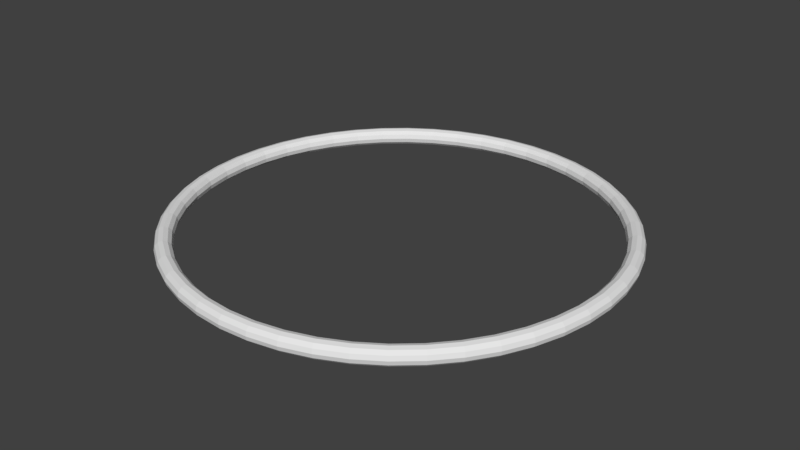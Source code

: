 # Source: ring.blend  (saved by Blender 2.79.0; exported with 4.5.12 LTS)
import bpy
from mathutils import Matrix  # noqa: F401  (used for matrix-valued properties, if any)

bpy.ops.wm.read_factory_settings(use_empty=True)
scene = bpy.context.scene
scene.name = 'Scene'

# ---- collections
col_collection_1 = bpy.data.collections.new('Collection 1'); scene.collection.children.link(col_collection_1)

# ---- world
world_world = bpy.data.worlds.new('World'); scene.world = world_world
world_world.color = (0.05088, 0.05088, 0.05088)
world_world.use_sun_shadow = False
world_world.sun_shadow_jitter_overblur = 0.0
world_world.cycles.sampling_method = 'MANUAL'

# ---- meshes
me_torus = bpy.data.meshes.new('Torus')
me_torus.from_pydata([(1.04, 0.0, 0.0), (1.035, 0.0, 0.02), (1.02, 0.0, 0.03464), (1.0, 0.0, 0.04), (0.98, 0.0, 0.03464), (0.9654, 0.0, 0.02), (0.96, 0.0, 4.899e-18), (0.9654, 0.0, -0.02), (0.98, 0.0, -0.03464), (1.0, 0.0, -0.04), (1.02, 0.0, -0.03464), (1.035, 0.0, -0.02), (1.031, 0.1357, 0.0), (1.026, 0.135, 0.02), (1.011, 0.1331, 0.03464), (0.9914, 0.1305, 0.04), (0.9716, 0.1279, 0.03464), (0.9571, 0.126, 0.02), (0.9518, 0.1253, 4.899e-18), (0.9571, 0.126, -0.02), (0.9716, 0.1279, -0.03464), (0.9914, 0.1305, -0.04), (1.011, 0.1331, -0.03464), (1.026, 0.135, -0.02), (1.005, 0.2692, 0.0), (0.9994, 0.2678, 0.02), (0.9852, 0.264, 0.03464), (0.9659, 0.2588, 0.04), (0.9466, 0.2536, 0.03464), (0.9325, 0.2499, 0.02), (0.9273, 0.2485, 4.899e-18), (0.9325, 0.2499, -0.02), (0.9466, 0.2536, -0.03464), (0.9659, 0.2588, -0.04), (0.9852, 0.264, -0.03464), (0.9994, 0.2678, -0.02), (0.9608, 0.398, 0.0), (0.9559, 0.3959, 0.02), (0.9424, 0.3903, 0.03464), (0.9239, 0.3827, 0.04), (0.9054, 0.375, 0.03464), (0.8919, 0.3694, 0.02), (0.8869, 0.3674, 4.899e-18), (0.8919, 0.3694, -0.02), (0.9054, 0.375, -0.03464), (0.9239, 0.3827, -0.04), (0.9424, 0.3903, -0.03464), (0.9559, 0.3959, -0.02), (0.9007, 0.52, 0.0), (0.896, 0.5173, 0.02), (0.8833, 0.51, 0.03464), (0.866, 0.5, 0.04), (0.8487, 0.49, 0.03464), (0.836, 0.4827, 0.02), (0.8314, 0.48, 4.899e-18), (0.836, 0.4827, -0.02), (0.8487, 0.49, -0.03464), (0.866, 0.5, -0.04), (0.8833, 0.51, -0.03464), (0.896, 0.5173, -0.02), (0.8251, 0.6331, 0.0), (0.8208, 0.6298, 0.02), (0.8092, 0.6209, 0.03464), (0.7934, 0.6088, 0.04), (0.7775, 0.5966, 0.03464), (0.7659, 0.5877, 0.02), (0.7616, 0.5844, 4.899e-18), (0.7659, 0.5877, -0.02), (0.7775, 0.5966, -0.03464), (0.7934, 0.6088, -0.04), (0.8092, 0.6209, -0.03464), (0.8208, 0.6298, -0.02), (0.7354, 0.7354, 0.0), (0.7316, 0.7316, 0.02), (0.7212, 0.7212, 0.03464), (0.7071, 0.7071, 0.04), (0.693, 0.693, 0.03464), (0.6826, 0.6826, 0.02), (0.6788, 0.6788, 4.899e-18), (0.6826, 0.6826, -0.02), (0.693, 0.693, -0.03464), (0.7071, 0.7071, -0.04), (0.7212, 0.7212, -0.03464), (0.7316, 0.7316, -0.02), (0.6331, 0.8251, 0.0), (0.6298, 0.8208, 0.02), (0.6209, 0.8092, 0.03464), (0.6088, 0.7934, 0.04), (0.5966, 0.7775, 0.03464), (0.5877, 0.7659, 0.02), (0.5844, 0.7616, 4.899e-18), (0.5877, 0.7659, -0.02), (0.5966, 0.7775, -0.03464), (0.6088, 0.7934, -0.04), (0.6209, 0.8092, -0.03464), (0.6298, 0.8208, -0.02), (0.52, 0.9007, 0.0), (0.5173, 0.896, 0.02), (0.51, 0.8833, 0.03464), (0.5, 0.866, 0.04), (0.49, 0.8487, 0.03464), (0.4827, 0.836, 0.02), (0.48, 0.8314, 4.899e-18), (0.4827, 0.836, -0.02), (0.49, 0.8487, -0.03464), (0.5, 0.866, -0.04), (0.51, 0.8833, -0.03464), (0.5173, 0.896, -0.02), (0.398, 0.9608, 0.0), (0.3959, 0.9559, 0.02), (0.3903, 0.9424, 0.03464), (0.3827, 0.9239, 0.04), (0.375, 0.9054, 0.03464), (0.3694, 0.8919, 0.02), (0.3674, 0.8869, 4.899e-18), (0.3694, 0.8919, -0.02), (0.375, 0.9054, -0.03464), (0.3827, 0.9239, -0.04), (0.3903, 0.9424, -0.03464), (0.3959, 0.9559, -0.02), (0.2692, 1.005, 0.0), (0.2678, 0.9994, 0.02), (0.264, 0.9852, 0.03464), (0.2588, 0.9659, 0.04), (0.2536, 0.9466, 0.03464), (0.2499, 0.9325, 0.02), (0.2485, 0.9273, 4.899e-18), (0.2499, 0.9325, -0.02), (0.2536, 0.9466, -0.03464), (0.2588, 0.9659, -0.04), (0.264, 0.9852, -0.03464), (0.2678, 0.9994, -0.02), (0.1357, 1.031, 0.0), (0.135, 1.026, 0.02), (0.1331, 1.011, 0.03464), (0.1305, 0.9914, 0.04), (0.1279, 0.9716, 0.03464), (0.126, 0.9571, 0.02), (0.1253, 0.9518, 4.899e-18), (0.126, 0.9571, -0.02), (0.1279, 0.9716, -0.03464), (0.1305, 0.9914, -0.04), (0.1331, 1.011, -0.03464), (0.135, 1.026, -0.02), (7.852e-08, 1.04, 0.0), (7.811e-08, 1.035, 0.02), (7.701e-08, 1.02, 0.03464), (7.55e-08, 1.0, 0.04), (7.399e-08, 0.98, 0.03464), (7.288e-08, 0.9654, 0.02), (7.248e-08, 0.96, 4.899e-18), (7.288e-08, 0.9654, -0.02), (7.399e-08, 0.98, -0.03464), (7.55e-08, 1.0, -0.04), (7.701e-08, 1.02, -0.03464), (7.811e-08, 1.035, -0.02), (-0.1357, 1.031, 0.0), (-0.135, 1.026, 0.02), (-0.1331, 1.011, 0.03464), (-0.1305, 0.9914, 0.04), (-0.1279, 0.9716, 0.03464), (-0.126, 0.9571, 0.02), (-0.1253, 0.9518, 4.899e-18), (-0.126, 0.9571, -0.02), (-0.1279, 0.9716, -0.03464), (-0.1305, 0.9914, -0.04), (-0.1331, 1.011, -0.03464), (-0.135, 1.026, -0.02), (-0.2692, 1.005, 0.0), (-0.2678, 0.9994, 0.02), (-0.264, 0.9852, 0.03464), (-0.2588, 0.9659, 0.04), (-0.2536, 0.9466, 0.03464), (-0.2499, 0.9325, 0.02), (-0.2485, 0.9273, 4.899e-18), (-0.2499, 0.9325, -0.02), (-0.2536, 0.9466, -0.03464), (-0.2588, 0.9659, -0.04), (-0.264, 0.9852, -0.03464), (-0.2678, 0.9994, -0.02), (-0.398, 0.9608, 0.0), (-0.3959, 0.9559, 0.02), (-0.3903, 0.9424, 0.03464), (-0.3827, 0.9239, 0.04), (-0.375, 0.9054, 0.03464), (-0.3694, 0.8919, 0.02), (-0.3674, 0.8869, 4.899e-18), (-0.3694, 0.8919, -0.02), (-0.375, 0.9054, -0.03464), (-0.3827, 0.9239, -0.04), (-0.3903, 0.9424, -0.03464), (-0.3959, 0.9559, -0.02), (-0.52, 0.9007, 0.0), (-0.5173, 0.896, 0.02), (-0.51, 0.8833, 0.03464), (-0.5, 0.866, 0.04), (-0.49, 0.8487, 0.03464), (-0.4827, 0.836, 0.02), (-0.48, 0.8314, 4.899e-18), (-0.4827, 0.836, -0.02), (-0.49, 0.8487, -0.03464), (-0.5, 0.866, -0.04), (-0.51, 0.8833, -0.03464), (-0.5173, 0.896, -0.02), (-0.6331, 0.8251, 0.0), (-0.6298, 0.8208, 0.02), (-0.6209, 0.8092, 0.03464), (-0.6088, 0.7934, 0.04), (-0.5966, 0.7775, 0.03464), (-0.5877, 0.7659, 0.02), (-0.5844, 0.7616, 4.899e-18), (-0.5877, 0.7659, -0.02), (-0.5966, 0.7775, -0.03464), (-0.6088, 0.7934, -0.04), (-0.6209, 0.8092, -0.03464), (-0.6298, 0.8208, -0.02), (-0.7354, 0.7354, 0.0), (-0.7316, 0.7316, 0.02), (-0.7212, 0.7212, 0.03464), (-0.7071, 0.7071, 0.04), (-0.693, 0.693, 0.03464), (-0.6826, 0.6826, 0.02), (-0.6788, 0.6788, 4.899e-18), (-0.6826, 0.6826, -0.02), (-0.693, 0.693, -0.03464), (-0.7071, 0.7071, -0.04), (-0.7212, 0.7212, -0.03464), (-0.7316, 0.7316, -0.02), (-0.8251, 0.6331, 0.0), (-0.8208, 0.6298, 0.02), (-0.8092, 0.6209, 0.03464), (-0.7934, 0.6088, 0.04), (-0.7775, 0.5966, 0.03464), (-0.7659, 0.5877, 0.02), (-0.7616, 0.5844, 4.899e-18), (-0.7659, 0.5877, -0.02), (-0.7775, 0.5966, -0.03464), (-0.7934, 0.6088, -0.04), (-0.8092, 0.6209, -0.03464), (-0.8208, 0.6298, -0.02), (-0.9007, 0.52, 0.0), (-0.896, 0.5173, 0.02), (-0.8833, 0.51, 0.03464), (-0.866, 0.5, 0.04), (-0.8487, 0.49, 0.03464), (-0.836, 0.4827, 0.02), (-0.8314, 0.48, 4.899e-18), (-0.836, 0.4827, -0.02), (-0.8487, 0.49, -0.03464), (-0.866, 0.5, -0.04), (-0.8833, 0.51, -0.03464), (-0.896, 0.5173, -0.02), (-0.9608, 0.398, 0.0), (-0.9559, 0.3959, 0.02), (-0.9424, 0.3903, 0.03464), (-0.9239, 0.3827, 0.04), (-0.9054, 0.375, 0.03464), (-0.8919, 0.3694, 0.02), (-0.8869, 0.3674, 4.899e-18), (-0.8919, 0.3694, -0.02), (-0.9054, 0.375, -0.03464), (-0.9239, 0.3827, -0.04), (-0.9424, 0.3903, -0.03464), (-0.9559, 0.3959, -0.02), (-1.005, 0.2692, 0.0), (-0.9994, 0.2678, 0.02), (-0.9852, 0.264, 0.03464), (-0.9659, 0.2588, 0.04), (-0.9466, 0.2536, 0.03464), (-0.9325, 0.2499, 0.02), (-0.9273, 0.2485, 4.899e-18), (-0.9325, 0.2499, -0.02), (-0.9466, 0.2536, -0.03464), (-0.9659, 0.2588, -0.04), (-0.9852, 0.264, -0.03464), (-0.9994, 0.2678, -0.02), (-1.031, 0.1357, 0.0), (-1.026, 0.135, 0.02), (-1.011, 0.1331, 0.03464), (-0.9914, 0.1305, 0.04), (-0.9716, 0.1279, 0.03464), (-0.9571, 0.126, 0.02), (-0.9518, 0.1253, 4.899e-18), (-0.9571, 0.126, -0.02), (-0.9716, 0.1279, -0.03464), (-0.9914, 0.1305, -0.04), (-1.011, 0.1331, -0.03464), (-1.026, 0.135, -0.02), (-1.04, 9.092e-08, 0.0), (-1.035, 9.045e-08, 0.02), (-1.02, 8.917e-08, 0.03464), (-1.0, 8.742e-08, 0.04), (-0.98, 8.567e-08, 0.03464), (-0.9654, 8.439e-08, 0.02), (-0.96, 8.393e-08, 4.899e-18), (-0.9654, 8.439e-08, -0.02), (-0.98, 8.567e-08, -0.03464), (-1.0, 8.742e-08, -0.04), (-1.02, 8.917e-08, -0.03464), (-1.035, 9.045e-08, -0.02), (-1.031, -0.1357, 0.0), (-1.026, -0.135, 0.02), (-1.011, -0.1331, 0.03464), (-0.9914, -0.1305, 0.04), (-0.9716, -0.1279, 0.03464), (-0.9571, -0.126, 0.02), (-0.9518, -0.1253, 4.899e-18), (-0.9571, -0.126, -0.02), (-0.9716, -0.1279, -0.03464), (-0.9914, -0.1305, -0.04), (-1.011, -0.1331, -0.03464), (-1.026, -0.135, -0.02), (-1.005, -0.2692, 0.0), (-0.9994, -0.2678, 0.02), (-0.9852, -0.264, 0.03464), (-0.9659, -0.2588, 0.04), (-0.9466, -0.2536, 0.03464), (-0.9325, -0.2499, 0.02), (-0.9273, -0.2485, 4.899e-18), (-0.9325, -0.2499, -0.02), (-0.9466, -0.2536, -0.03464), (-0.9659, -0.2588, -0.04), (-0.9852, -0.264, -0.03464), (-0.9994, -0.2678, -0.02), (-0.9608, -0.398, 0.0), (-0.9559, -0.3959, 0.02), (-0.9424, -0.3903, 0.03464), (-0.9239, -0.3827, 0.04), (-0.9054, -0.375, 0.03464), (-0.8919, -0.3694, 0.02), (-0.8869, -0.3674, 4.899e-18), (-0.8919, -0.3694, -0.02), (-0.9054, -0.375, -0.03464), (-0.9239, -0.3827, -0.04), (-0.9424, -0.3903, -0.03464), (-0.9559, -0.3959, -0.02), (-0.9007, -0.52, 0.0), (-0.896, -0.5173, 0.02), (-0.8833, -0.51, 0.03464), (-0.866, -0.5, 0.04), (-0.8487, -0.49, 0.03464), (-0.836, -0.4827, 0.02), (-0.8314, -0.48, 4.899e-18), (-0.836, -0.4827, -0.02), (-0.8487, -0.49, -0.03464), (-0.866, -0.5, -0.04), (-0.8833, -0.51, -0.03464), (-0.896, -0.5173, -0.02), (-0.8251, -0.6331, 0.0), (-0.8208, -0.6298, 0.02), (-0.8092, -0.6209, 0.03464), (-0.7934, -0.6088, 0.04), (-0.7775, -0.5966, 0.03464), (-0.7659, -0.5877, 0.02), (-0.7616, -0.5844, 4.899e-18), (-0.7659, -0.5877, -0.02), (-0.7775, -0.5966, -0.03464), (-0.7934, -0.6088, -0.04), (-0.8092, -0.6209, -0.03464), (-0.8208, -0.6298, -0.02), (-0.7354, -0.7354, 0.0), (-0.7316, -0.7316, 0.02), (-0.7212, -0.7212, 0.03464), (-0.7071, -0.7071, 0.04), (-0.693, -0.693, 0.03464), (-0.6826, -0.6826, 0.02), (-0.6788, -0.6788, 4.899e-18), (-0.6826, -0.6826, -0.02), (-0.693, -0.693, -0.03464), (-0.7071, -0.7071, -0.04), (-0.7212, -0.7212, -0.03464), (-0.7316, -0.7316, -0.02), (-0.6331, -0.8251, 0.0), (-0.6298, -0.8208, 0.02), (-0.6209, -0.8092, 0.03464), (-0.6088, -0.7934, 0.04), (-0.5966, -0.7775, 0.03464), (-0.5877, -0.7659, 0.02), (-0.5844, -0.7616, 4.899e-18), (-0.5877, -0.7659, -0.02), (-0.5966, -0.7775, -0.03464), (-0.6088, -0.7934, -0.04), (-0.6209, -0.8092, -0.03464), (-0.6298, -0.8208, -0.02), (-0.52, -0.9007, 0.0), (-0.5173, -0.896, 0.02), (-0.51, -0.8833, 0.03464), (-0.5, -0.866, 0.04), (-0.49, -0.8487, 0.03464), (-0.4827, -0.836, 0.02), (-0.48, -0.8314, 4.899e-18), (-0.4827, -0.836, -0.02), (-0.49, -0.8487, -0.03464), (-0.5, -0.866, -0.04), (-0.51, -0.8833, -0.03464), (-0.5173, -0.896, -0.02), (-0.398, -0.9608, 0.0), (-0.3959, -0.9559, 0.02), (-0.3903, -0.9424, 0.03464), (-0.3827, -0.9239, 0.04), (-0.375, -0.9054, 0.03464), (-0.3694, -0.8919, 0.02), (-0.3674, -0.8869, 4.899e-18), (-0.3694, -0.8919, -0.02), (-0.375, -0.9054, -0.03464), (-0.3827, -0.9239, -0.04), (-0.3903, -0.9424, -0.03464), (-0.3959, -0.9559, -0.02), (-0.2692, -1.005, 0.0), (-0.2678, -0.9994, 0.02), (-0.264, -0.9852, 0.03464), (-0.2588, -0.9659, 0.04), (-0.2536, -0.9466, 0.03464), (-0.2499, -0.9325, 0.02), (-0.2485, -0.9273, 4.899e-18), (-0.2499, -0.9325, -0.02), (-0.2536, -0.9466, -0.03464), (-0.2588, -0.9659, -0.04), (-0.264, -0.9852, -0.03464), (-0.2678, -0.9994, -0.02), (-0.1357, -1.031, 0.0), (-0.135, -1.026, 0.02), (-0.1331, -1.011, 0.03464), (-0.1305, -0.9914, 0.04), (-0.1279, -0.9716, 0.03464), (-0.126, -0.9571, 0.02), (-0.1253, -0.9518, 4.899e-18), (-0.126, -0.9571, -0.02), (-0.1279, -0.9716, -0.03464), (-0.1305, -0.9914, -0.04), (-0.1331, -1.011, -0.03464), (-0.135, -1.026, -0.02), (7.852e-08, -1.04, 0.0), (7.811e-08, -1.035, 0.02), (7.701e-08, -1.02, 0.03464), (7.55e-08, -1.0, 0.04), (7.399e-08, -0.98, 0.03464), (7.288e-08, -0.9654, 0.02), (7.248e-08, -0.96, 4.899e-18), (7.288e-08, -0.9654, -0.02), (7.399e-08, -0.98, -0.03464), (7.55e-08, -1.0, -0.04), (7.701e-08, -1.02, -0.03464), (7.811e-08, -1.035, -0.02), (0.1357, -1.031, 0.0), (0.135, -1.026, 0.02), (0.1331, -1.011, 0.03464), (0.1305, -0.9914, 0.04), (0.1279, -0.9716, 0.03464), (0.126, -0.9571, 0.02), (0.1253, -0.9518, 4.899e-18), (0.126, -0.9571, -0.02), (0.1279, -0.9716, -0.03464), (0.1305, -0.9914, -0.04), (0.1331, -1.011, -0.03464), (0.135, -1.026, -0.02), (0.2692, -1.005, 0.0), (0.2678, -0.9994, 0.02), (0.264, -0.9852, 0.03464), (0.2588, -0.9659, 0.04), (0.2536, -0.9466, 0.03464), (0.2499, -0.9325, 0.02), (0.2485, -0.9273, 4.899e-18), (0.2499, -0.9325, -0.02), (0.2536, -0.9466, -0.03464), (0.2588, -0.9659, -0.04), (0.264, -0.9852, -0.03464), (0.2678, -0.9994, -0.02), (0.398, -0.9608, 0.0), (0.3959, -0.9559, 0.02), (0.3903, -0.9424, 0.03464), (0.3827, -0.9239, 0.04), (0.375, -0.9054, 0.03464), (0.3694, -0.8919, 0.02), (0.3674, -0.8869, 4.899e-18), (0.3694, -0.8919, -0.02), (0.375, -0.9054, -0.03464), (0.3827, -0.9239, -0.04), (0.3903, -0.9424, -0.03464), (0.3959, -0.9559, -0.02), (0.52, -0.9007, 0.0), (0.5173, -0.896, 0.02), (0.51, -0.8833, 0.03464), (0.5, -0.866, 0.04), (0.49, -0.8487, 0.03464), (0.4827, -0.836, 0.02), (0.48, -0.8314, 4.899e-18), (0.4827, -0.836, -0.02), (0.49, -0.8487, -0.03464), (0.5, -0.866, -0.04), (0.51, -0.8833, -0.03464), (0.5173, -0.896, -0.02), (0.6331, -0.8251, 0.0), (0.6298, -0.8208, 0.02), (0.6209, -0.8092, 0.03464), (0.6088, -0.7934, 0.04), (0.5966, -0.7775, 0.03464), (0.5877, -0.7659, 0.02), (0.5844, -0.7616, 4.899e-18), (0.5877, -0.7659, -0.02), (0.5966, -0.7775, -0.03464), (0.6088, -0.7934, -0.04), (0.6209, -0.8092, -0.03464), (0.6298, -0.8208, -0.02), (0.7354, -0.7354, 0.0), (0.7316, -0.7316, 0.02), (0.7212, -0.7212, 0.03464), (0.7071, -0.7071, 0.04), (0.693, -0.693, 0.03464), (0.6826, -0.6826, 0.02), (0.6788, -0.6788, 4.899e-18), (0.6826, -0.6826, -0.02), (0.693, -0.693, -0.03464), (0.7071, -0.7071, -0.04), (0.7212, -0.7212, -0.03464), (0.7316, -0.7316, -0.02), (0.8251, -0.6331, 0.0), (0.8208, -0.6298, 0.02), (0.8092, -0.6209, 0.03464), (0.7934, -0.6088, 0.04), (0.7775, -0.5966, 0.03464), (0.7659, -0.5877, 0.02), (0.7616, -0.5844, 4.899e-18), (0.7659, -0.5877, -0.02), (0.7775, -0.5966, -0.03464), (0.7934, -0.6088, -0.04), (0.8092, -0.6209, -0.03464), (0.8208, -0.6298, -0.02), (0.9007, -0.52, 0.0), (0.896, -0.5173, 0.02), (0.8833, -0.51, 0.03464), (0.866, -0.5, 0.04), (0.8487, -0.49, 0.03464), (0.836, -0.4827, 0.02), (0.8314, -0.48, 4.899e-18), (0.836, -0.4827, -0.02), (0.8487, -0.49, -0.03464), (0.866, -0.5, -0.04), (0.8833, -0.51, -0.03464), (0.896, -0.5173, -0.02), (0.9608, -0.398, 0.0), (0.9559, -0.3959, 0.02), (0.9424, -0.3903, 0.03464), (0.9239, -0.3827, 0.04), (0.9054, -0.375, 0.03464), (0.8919, -0.3694, 0.02), (0.8869, -0.3674, 4.899e-18), (0.8919, -0.3694, -0.02), (0.9054, -0.375, -0.03464), (0.9239, -0.3827, -0.04), (0.9424, -0.3903, -0.03464), (0.9559, -0.3959, -0.02), (1.005, -0.2692, 0.0), (0.9994, -0.2678, 0.02), (0.9852, -0.264, 0.03464), (0.9659, -0.2588, 0.04), (0.9466, -0.2536, 0.03464), (0.9325, -0.2499, 0.02), (0.9273, -0.2485, 4.899e-18), (0.9325, -0.2499, -0.02), (0.9466, -0.2536, -0.03464), (0.9659, -0.2588, -0.04), (0.9852, -0.264, -0.03464), (0.9994, -0.2678, -0.02), (1.031, -0.1357, 0.0), (1.026, -0.135, 0.02), (1.011, -0.1331, 0.03464), (0.9914, -0.1305, 0.04), (0.9716, -0.1279, 0.03464), (0.9571, -0.126, 0.02), (0.9518, -0.1253, 4.899e-18), (0.9571, -0.126, -0.02), (0.9716, -0.1279, -0.03464), (0.9914, -0.1305, -0.04), (1.011, -0.1331, -0.03464), (1.026, -0.135, -0.02)], [], [(0, 12, 13, 1), (1, 13, 14, 2), (2, 14, 15, 3), (3, 15, 16, 4), (4, 16, 17, 5), (5, 17, 18, 6), (6, 18, 19, 7), (7, 19, 20, 8), (8, 20, 21, 9), (9, 21, 22, 10), (10, 22, 23, 11), (11, 23, 12, 0), (12, 24, 25, 13), (13, 25, 26, 14), (14, 26, 27, 15), (15, 27, 28, 16), (16, 28, 29, 17), (17, 29, 30, 18), (18, 30, 31, 19), (19, 31, 32, 20), (20, 32, 33, 21), (21, 33, 34, 22), (22, 34, 35, 23), (23, 35, 24, 12), (24, 36, 37, 25), (25, 37, 38, 26), (26, 38, 39, 27), (27, 39, 40, 28), (28, 40, 41, 29), (29, 41, 42, 30), (30, 42, 43, 31), (31, 43, 44, 32), (32, 44, 45, 33), (33, 45, 46, 34), (34, 46, 47, 35), (35, 47, 36, 24), (36, 48, 49, 37), (37, 49, 50, 38), (38, 50, 51, 39), (39, 51, 52, 40), (40, 52, 53, 41), (41, 53, 54, 42), (42, 54, 55, 43), (43, 55, 56, 44), (44, 56, 57, 45), (45, 57, 58, 46), (46, 58, 59, 47), (47, 59, 48, 36), (48, 60, 61, 49), (49, 61, 62, 50), (50, 62, 63, 51), (51, 63, 64, 52), (52, 64, 65, 53), (53, 65, 66, 54), (54, 66, 67, 55), (55, 67, 68, 56), (56, 68, 69, 57), (57, 69, 70, 58), (58, 70, 71, 59), (59, 71, 60, 48), (60, 72, 73, 61), (61, 73, 74, 62), (62, 74, 75, 63), (63, 75, 76, 64), (64, 76, 77, 65), (65, 77, 78, 66), (66, 78, 79, 67), (67, 79, 80, 68), (68, 80, 81, 69), (69, 81, 82, 70), (70, 82, 83, 71), (71, 83, 72, 60), (72, 84, 85, 73), (73, 85, 86, 74), (74, 86, 87, 75), (75, 87, 88, 76), (76, 88, 89, 77), (77, 89, 90, 78), (78, 90, 91, 79), (79, 91, 92, 80), (80, 92, 93, 81), (81, 93, 94, 82), (82, 94, 95, 83), (83, 95, 84, 72), (84, 96, 97, 85), (85, 97, 98, 86), (86, 98, 99, 87), (87, 99, 100, 88), (88, 100, 101, 89), (89, 101, 102, 90), (90, 102, 103, 91), (91, 103, 104, 92), (92, 104, 105, 93), (93, 105, 106, 94), (94, 106, 107, 95), (95, 107, 96, 84), (96, 108, 109, 97), (97, 109, 110, 98), (98, 110, 111, 99), (99, 111, 112, 100), (100, 112, 113, 101), (101, 113, 114, 102), (102, 114, 115, 103), (103, 115, 116, 104), (104, 116, 117, 105), (105, 117, 118, 106), (106, 118, 119, 107), (107, 119, 108, 96), (108, 120, 121, 109), (109, 121, 122, 110), (110, 122, 123, 111), (111, 123, 124, 112), (112, 124, 125, 113), (113, 125, 126, 114), (114, 126, 127, 115), (115, 127, 128, 116), (116, 128, 129, 117), (117, 129, 130, 118), (118, 130, 131, 119), (119, 131, 120, 108), (120, 132, 133, 121), (121, 133, 134, 122), (122, 134, 135, 123), (123, 135, 136, 124), (124, 136, 137, 125), (125, 137, 138, 126), (126, 138, 139, 127), (127, 139, 140, 128), (128, 140, 141, 129), (129, 141, 142, 130), (130, 142, 143, 131), (131, 143, 132, 120), (132, 144, 145, 133), (133, 145, 146, 134), (134, 146, 147, 135), (135, 147, 148, 136), (136, 148, 149, 137), (137, 149, 150, 138), (138, 150, 151, 139), (139, 151, 152, 140), (140, 152, 153, 141), (141, 153, 154, 142), (142, 154, 155, 143), (143, 155, 144, 132), (144, 156, 157, 145), (145, 157, 158, 146), (146, 158, 159, 147), (147, 159, 160, 148), (148, 160, 161, 149), (149, 161, 162, 150), (150, 162, 163, 151), (151, 163, 164, 152), (152, 164, 165, 153), (153, 165, 166, 154), (154, 166, 167, 155), (155, 167, 156, 144), (156, 168, 169, 157), (157, 169, 170, 158), (158, 170, 171, 159), (159, 171, 172, 160), (160, 172, 173, 161), (161, 173, 174, 162), (162, 174, 175, 163), (163, 175, 176, 164), (164, 176, 177, 165), (165, 177, 178, 166), (166, 178, 179, 167), (167, 179, 168, 156), (168, 180, 181, 169), (169, 181, 182, 170), (170, 182, 183, 171), (171, 183, 184, 172), (172, 184, 185, 173), (173, 185, 186, 174), (174, 186, 187, 175), (175, 187, 188, 176), (176, 188, 189, 177), (177, 189, 190, 178), (178, 190, 191, 179), (179, 191, 180, 168), (180, 192, 193, 181), (181, 193, 194, 182), (182, 194, 195, 183), (183, 195, 196, 184), (184, 196, 197, 185), (185, 197, 198, 186), (186, 198, 199, 187), (187, 199, 200, 188), (188, 200, 201, 189), (189, 201, 202, 190), (190, 202, 203, 191), (191, 203, 192, 180), (192, 204, 205, 193), (193, 205, 206, 194), (194, 206, 207, 195), (195, 207, 208, 196), (196, 208, 209, 197), (197, 209, 210, 198), (198, 210, 211, 199), (199, 211, 212, 200), (200, 212, 213, 201), (201, 213, 214, 202), (202, 214, 215, 203), (203, 215, 204, 192), (204, 216, 217, 205), (205, 217, 218, 206), (206, 218, 219, 207), (207, 219, 220, 208), (208, 220, 221, 209), (209, 221, 222, 210), (210, 222, 223, 211), (211, 223, 224, 212), (212, 224, 225, 213), (213, 225, 226, 214), (214, 226, 227, 215), (215, 227, 216, 204), (216, 228, 229, 217), (217, 229, 230, 218), (218, 230, 231, 219), (219, 231, 232, 220), (220, 232, 233, 221), (221, 233, 234, 222), (222, 234, 235, 223), (223, 235, 236, 224), (224, 236, 237, 225), (225, 237, 238, 226), (226, 238, 239, 227), (227, 239, 228, 216), (228, 240, 241, 229), (229, 241, 242, 230), (230, 242, 243, 231), (231, 243, 244, 232), (232, 244, 245, 233), (233, 245, 246, 234), (234, 246, 247, 235), (235, 247, 248, 236), (236, 248, 249, 237), (237, 249, 250, 238), (238, 250, 251, 239), (239, 251, 240, 228), (240, 252, 253, 241), (241, 253, 254, 242), (242, 254, 255, 243), (243, 255, 256, 244), (244, 256, 257, 245), (245, 257, 258, 246), (246, 258, 259, 247), (247, 259, 260, 248), (248, 260, 261, 249), (249, 261, 262, 250), (250, 262, 263, 251), (251, 263, 252, 240), (252, 264, 265, 253), (253, 265, 266, 254), (254, 266, 267, 255), (255, 267, 268, 256), (256, 268, 269, 257), (257, 269, 270, 258), (258, 270, 271, 259), (259, 271, 272, 260), (260, 272, 273, 261), (261, 273, 274, 262), (262, 274, 275, 263), (263, 275, 264, 252), (264, 276, 277, 265), (265, 277, 278, 266), (266, 278, 279, 267), (267, 279, 280, 268), (268, 280, 281, 269), (269, 281, 282, 270), (270, 282, 283, 271), (271, 283, 284, 272), (272, 284, 285, 273), (273, 285, 286, 274), (274, 286, 287, 275), (275, 287, 276, 264), (276, 288, 289, 277), (277, 289, 290, 278), (278, 290, 291, 279), (279, 291, 292, 280), (280, 292, 293, 281), (281, 293, 294, 282), (282, 294, 295, 283), (283, 295, 296, 284), (284, 296, 297, 285), (285, 297, 298, 286), (286, 298, 299, 287), (287, 299, 288, 276), (288, 300, 301, 289), (289, 301, 302, 290), (290, 302, 303, 291), (291, 303, 304, 292), (292, 304, 305, 293), (293, 305, 306, 294), (294, 306, 307, 295), (295, 307, 308, 296), (296, 308, 309, 297), (297, 309, 310, 298), (298, 310, 311, 299), (299, 311, 300, 288), (300, 312, 313, 301), (301, 313, 314, 302), (302, 314, 315, 303), (303, 315, 316, 304), (304, 316, 317, 305), (305, 317, 318, 306), (306, 318, 319, 307), (307, 319, 320, 308), (308, 320, 321, 309), (309, 321, 322, 310), (310, 322, 323, 311), (311, 323, 312, 300), (312, 324, 325, 313), (313, 325, 326, 314), (314, 326, 327, 315), (315, 327, 328, 316), (316, 328, 329, 317), (317, 329, 330, 318), (318, 330, 331, 319), (319, 331, 332, 320), (320, 332, 333, 321), (321, 333, 334, 322), (322, 334, 335, 323), (323, 335, 324, 312), (324, 336, 337, 325), (325, 337, 338, 326), (326, 338, 339, 327), (327, 339, 340, 328), (328, 340, 341, 329), (329, 341, 342, 330), (330, 342, 343, 331), (331, 343, 344, 332), (332, 344, 345, 333), (333, 345, 346, 334), (334, 346, 347, 335), (335, 347, 336, 324), (336, 348, 349, 337), (337, 349, 350, 338), (338, 350, 351, 339), (339, 351, 352, 340), (340, 352, 353, 341), (341, 353, 354, 342), (342, 354, 355, 343), (343, 355, 356, 344), (344, 356, 357, 345), (345, 357, 358, 346), (346, 358, 359, 347), (347, 359, 348, 336), (348, 360, 361, 349), (349, 361, 362, 350), (350, 362, 363, 351), (351, 363, 364, 352), (352, 364, 365, 353), (353, 365, 366, 354), (354, 366, 367, 355), (355, 367, 368, 356), (356, 368, 369, 357), (357, 369, 370, 358), (358, 370, 371, 359), (359, 371, 360, 348), (360, 372, 373, 361), (361, 373, 374, 362), (362, 374, 375, 363), (363, 375, 376, 364), (364, 376, 377, 365), (365, 377, 378, 366), (366, 378, 379, 367), (367, 379, 380, 368), (368, 380, 381, 369), (369, 381, 382, 370), (370, 382, 383, 371), (371, 383, 372, 360), (372, 384, 385, 373), (373, 385, 386, 374), (374, 386, 387, 375), (375, 387, 388, 376), (376, 388, 389, 377), (377, 389, 390, 378), (378, 390, 391, 379), (379, 391, 392, 380), (380, 392, 393, 381), (381, 393, 394, 382), (382, 394, 395, 383), (383, 395, 384, 372), (384, 396, 397, 385), (385, 397, 398, 386), (386, 398, 399, 387), (387, 399, 400, 388), (388, 400, 401, 389), (389, 401, 402, 390), (390, 402, 403, 391), (391, 403, 404, 392), (392, 404, 405, 393), (393, 405, 406, 394), (394, 406, 407, 395), (395, 407, 396, 384), (396, 408, 409, 397), (397, 409, 410, 398), (398, 410, 411, 399), (399, 411, 412, 400), (400, 412, 413, 401), (401, 413, 414, 402), (402, 414, 415, 403), (403, 415, 416, 404), (404, 416, 417, 405), (405, 417, 418, 406), (406, 418, 419, 407), (407, 419, 408, 396), (408, 420, 421, 409), (409, 421, 422, 410), (410, 422, 423, 411), (411, 423, 424, 412), (412, 424, 425, 413), (413, 425, 426, 414), (414, 426, 427, 415), (415, 427, 428, 416), (416, 428, 429, 417), (417, 429, 430, 418), (418, 430, 431, 419), (419, 431, 420, 408), (420, 432, 433, 421), (421, 433, 434, 422), (422, 434, 435, 423), (423, 435, 436, 424), (424, 436, 437, 425), (425, 437, 438, 426), (426, 438, 439, 427), (427, 439, 440, 428), (428, 440, 441, 429), (429, 441, 442, 430), (430, 442, 443, 431), (431, 443, 432, 420), (432, 444, 445, 433), (433, 445, 446, 434), (434, 446, 447, 435), (435, 447, 448, 436), (436, 448, 449, 437), (437, 449, 450, 438), (438, 450, 451, 439), (439, 451, 452, 440), (440, 452, 453, 441), (441, 453, 454, 442), (442, 454, 455, 443), (443, 455, 444, 432), (444, 456, 457, 445), (445, 457, 458, 446), (446, 458, 459, 447), (447, 459, 460, 448), (448, 460, 461, 449), (449, 461, 462, 450), (450, 462, 463, 451), (451, 463, 464, 452), (452, 464, 465, 453), (453, 465, 466, 454), (454, 466, 467, 455), (455, 467, 456, 444), (456, 468, 469, 457), (457, 469, 470, 458), (458, 470, 471, 459), (459, 471, 472, 460), (460, 472, 473, 461), (461, 473, 474, 462), (462, 474, 475, 463), (463, 475, 476, 464), (464, 476, 477, 465), (465, 477, 478, 466), (466, 478, 479, 467), (467, 479, 468, 456), (468, 480, 481, 469), (469, 481, 482, 470), (470, 482, 483, 471), (471, 483, 484, 472), (472, 484, 485, 473), (473, 485, 486, 474), (474, 486, 487, 475), (475, 487, 488, 476), (476, 488, 489, 477), (477, 489, 490, 478), (478, 490, 491, 479), (479, 491, 480, 468), (480, 492, 493, 481), (481, 493, 494, 482), (482, 494, 495, 483), (483, 495, 496, 484), (484, 496, 497, 485), (485, 497, 498, 486), (486, 498, 499, 487), (487, 499, 500, 488), (488, 500, 501, 489), (489, 501, 502, 490), (490, 502, 503, 491), (491, 503, 492, 480), (492, 504, 505, 493), (493, 505, 506, 494), (494, 506, 507, 495), (495, 507, 508, 496), (496, 508, 509, 497), (497, 509, 510, 498), (498, 510, 511, 499), (499, 511, 512, 500), (500, 512, 513, 501), (501, 513, 514, 502), (502, 514, 515, 503), (503, 515, 504, 492), (504, 516, 517, 505), (505, 517, 518, 506), (506, 518, 519, 507), (507, 519, 520, 508), (508, 520, 521, 509), (509, 521, 522, 510), (510, 522, 523, 511), (511, 523, 524, 512), (512, 524, 525, 513), (513, 525, 526, 514), (514, 526, 527, 515), (515, 527, 516, 504), (516, 528, 529, 517), (517, 529, 530, 518), (518, 530, 531, 519), (519, 531, 532, 520), (520, 532, 533, 521), (521, 533, 534, 522), (522, 534, 535, 523), (523, 535, 536, 524), (524, 536, 537, 525), (525, 537, 538, 526), (526, 538, 539, 527), (527, 539, 528, 516), (528, 540, 541, 529), (529, 541, 542, 530), (530, 542, 543, 531), (531, 543, 544, 532), (532, 544, 545, 533), (533, 545, 546, 534), (534, 546, 547, 535), (535, 547, 548, 536), (536, 548, 549, 537), (537, 549, 550, 538), (538, 550, 551, 539), (539, 551, 540, 528), (540, 552, 553, 541), (541, 553, 554, 542), (542, 554, 555, 543), (543, 555, 556, 544), (544, 556, 557, 545), (545, 557, 558, 546), (546, 558, 559, 547), (547, 559, 560, 548), (548, 560, 561, 549), (549, 561, 562, 550), (550, 562, 563, 551), (551, 563, 552, 540), (552, 564, 565, 553), (553, 565, 566, 554), (554, 566, 567, 555), (555, 567, 568, 556), (556, 568, 569, 557), (557, 569, 570, 558), (558, 570, 571, 559), (559, 571, 572, 560), (560, 572, 573, 561), (561, 573, 574, 562), (562, 574, 575, 563), (563, 575, 564, 552), (564, 0, 1, 565), (565, 1, 2, 566), (566, 2, 3, 567), (567, 3, 4, 568), (568, 4, 5, 569), (569, 5, 6, 570), (570, 6, 7, 571), (571, 7, 8, 572), (572, 8, 9, 573), (573, 9, 10, 574), (574, 10, 11, 575), (575, 11, 0, 564)])
me_torus.use_remesh_preserve_volume = False
me_torus.use_remesh_preserve_attributes = False
me_torus.use_mirror_vertex_groups = False
me_torus.update()

# ---- objects
ob_torus = bpy.data.objects.new('Torus', me_torus)

# ---- transforms, parenting, visibility, modifiers, constraints
ob_torus.location = (0.0, 0.0, 0.0)
ob_torus.lineart.crease_threshold = 0.0

# ---- collection membership
col_collection_1.objects.link(ob_torus)

# ---- scene / render settings (as saved in the file)
scene.frame_start = 1; scene.frame_end = 250; scene.frame_set(1)
scene.render.engine = 'CYCLES'
scene.render.resolution_percentage = 50
scene.render.dither_intensity = 0.0
scene.cycles.shading_system = True
scene.cycles.use_denoising = False
scene.cycles.samples = 128
scene.cycles.sampling_pattern = 'TABULATED_SOBOL'
scene.cycles.use_adaptive_sampling = False
scene.cycles.use_light_tree = False
scene.cycles.caustics_reflective = False
scene.cycles.caustics_refractive = False
scene.cycles.blur_glossy = 2.0
scene.cycles.max_bounces = 6
scene.cycles.transmission_bounces = 4
scene.cycles.transparent_max_bounces = 6
scene.cycles.sample_clamp_indirect = 0.0
scene.view_settings.view_transform = 'Standard'
bpy.context.view_layer.update()

# ---- added for rendering (the .blend has no active camera and no usable light): camera, sun
cam_auto = bpy.data.cameras.new('AutoCamera')
cam_auto.lens = 50.0
cam_auto.sensor_width = 36.0
cam_auto.clip_end = 1000.0
ob_auto_camera = bpy.data.objects.new('AutoCamera', cam_auto)
scene.collection.objects.link(ob_auto_camera)
ob_auto_camera.location = (2.72261, -3.26714, 2.17809)
ob_auto_camera.rotation_euler = (1.09748, -7.21219e-08, 0.694738)
scene.camera = ob_auto_camera
light_auto_sun = bpy.data.lights.new('AutoSun', 'SUN')
light_auto_sun.energy = 3.0
light_auto_sun.angle = 0.0523599
ob_auto_sun = bpy.data.objects.new('AutoSun', light_auto_sun)
scene.collection.objects.link(ob_auto_sun)
ob_auto_sun.rotation_euler = (0.872665, 0.174533, 0.523599)
bpy.context.view_layer.update()
